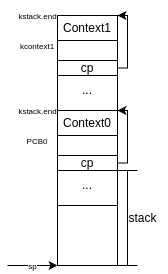

The diagram above was exported from draw.io. Its source (the exported page's mxGraphModel, read from the mxfile embedded in the PNG):
<mxGraphModel dx="574" dy="1448" grid="1" gridSize="10" guides="1" tooltips="1" connect="1" arrows="1" fold="1" page="1" pageScale="1" pageWidth="850" pageHeight="1100" math="0" shadow="0">
  <root>
    <mxCell id="0" />
    <mxCell id="1" parent="0" />
    <mxCell id="2pid3hq_bPNFgI_NWYEo-2" value="" style="rounded=0;whiteSpace=wrap;html=1;" vertex="1" parent="1">
      <mxGeometry x="370" y="10" width="60" height="250" as="geometry" />
    </mxCell>
    <mxCell id="2pid3hq_bPNFgI_NWYEo-3" value="" style="rounded=0;whiteSpace=wrap;html=1;" vertex="1" parent="1">
      <mxGeometry x="370" y="10" width="60" height="60" as="geometry" />
    </mxCell>
    <mxCell id="2pid3hq_bPNFgI_NWYEo-4" value="" style="rounded=0;whiteSpace=wrap;html=1;" vertex="1" parent="1">
      <mxGeometry x="370" y="200" width="60" height="60" as="geometry" />
    </mxCell>
    <mxCell id="2pid3hq_bPNFgI_NWYEo-5" value="" style="rounded=0;whiteSpace=wrap;html=1;" vertex="1" parent="1">
      <mxGeometry x="370" y="105" width="60" height="60" as="geometry" />
    </mxCell>
    <mxCell id="2pid3hq_bPNFgI_NWYEo-6" value="..." style="text;html=1;align=center;verticalAlign=middle;whiteSpace=wrap;rounded=0;" vertex="1" parent="1">
      <mxGeometry x="370" y="70" width="60" height="30" as="geometry" />
    </mxCell>
    <mxCell id="2pid3hq_bPNFgI_NWYEo-8" value="..." style="text;html=1;align=center;verticalAlign=middle;whiteSpace=wrap;rounded=0;" vertex="1" parent="1">
      <mxGeometry x="370" y="165" width="60" height="30" as="geometry" />
    </mxCell>
    <mxCell id="2pid3hq_bPNFgI_NWYEo-12" value="&lt;font style=&quot;font-size: 8px;&quot;&gt;PCB0&lt;/font&gt;" style="text;html=1;align=center;verticalAlign=middle;whiteSpace=wrap;rounded=0;" vertex="1" parent="1">
      <mxGeometry x="320" y="120" width="60" height="30" as="geometry" />
    </mxCell>
    <mxCell id="2pid3hq_bPNFgI_NWYEo-13" value="&lt;font style=&quot;font-size: 8px;&quot;&gt;kcontext1&lt;/font&gt;" style="text;html=1;align=center;verticalAlign=middle;whiteSpace=wrap;rounded=0;" vertex="1" parent="1">
      <mxGeometry x="320" y="25" width="60" height="30" as="geometry" />
    </mxCell>
    <mxCell id="2pid3hq_bPNFgI_NWYEo-14" value="" style="endArrow=classic;html=1;rounded=0;entryX=0;entryY=1;entryDx=0;entryDy=0;" edge="1" parent="1" target="2pid3hq_bPNFgI_NWYEo-4">
      <mxGeometry relative="1" as="geometry">
        <mxPoint x="320" y="260" as="sourcePoint" />
        <mxPoint x="490" y="130" as="targetPoint" />
      </mxGeometry>
    </mxCell>
    <mxCell id="2pid3hq_bPNFgI_NWYEo-15" value="&lt;font style=&quot;font-size: 8px;&quot;&gt;sp&lt;/font&gt;" style="edgeLabel;resizable=0;html=1;;align=center;verticalAlign=middle;" connectable="0" vertex="1" parent="2pid3hq_bPNFgI_NWYEo-14">
      <mxGeometry relative="1" as="geometry" />
    </mxCell>
    <mxCell id="uhUGAHVXyOmNYO5nEGTW-2" style="edgeStyle=orthogonalEdgeStyle;rounded=0;orthogonalLoop=1;jettySize=auto;html=1;exitX=1;exitY=0.5;exitDx=0;exitDy=0;entryX=1;entryY=0;entryDx=0;entryDy=0;" edge="1" parent="1" source="uhUGAHVXyOmNYO5nEGTW-1" target="2pid3hq_bPNFgI_NWYEo-5">
      <mxGeometry relative="1" as="geometry">
        <Array as="points">
          <mxPoint x="440" y="158" />
          <mxPoint x="440" y="105" />
        </Array>
      </mxGeometry>
    </mxCell>
    <mxCell id="uhUGAHVXyOmNYO5nEGTW-1" value="cp" style="rounded=0;whiteSpace=wrap;html=1;" vertex="1" parent="1">
      <mxGeometry x="370" y="150" width="60" height="15" as="geometry" />
    </mxCell>
    <mxCell id="uhUGAHVXyOmNYO5nEGTW-3" value="&lt;font style=&quot;font-size: 8px;&quot;&gt;kstack.end&lt;/font&gt;" style="text;html=1;align=center;verticalAlign=middle;resizable=0;points=[];autosize=1;strokeColor=none;fillColor=none;" vertex="1" parent="1">
      <mxGeometry x="320" y="90" width="60" height="30" as="geometry" />
    </mxCell>
    <mxCell id="uhUGAHVXyOmNYO5nEGTW-4" value="&lt;font style=&quot;font-size: 8px;&quot;&gt;kstack.end&lt;/font&gt;" style="text;html=1;align=center;verticalAlign=middle;resizable=0;points=[];autosize=1;strokeColor=none;fillColor=none;" vertex="1" parent="1">
      <mxGeometry x="320" y="-5" width="60" height="30" as="geometry" />
    </mxCell>
    <mxCell id="uhUGAHVXyOmNYO5nEGTW-6" style="edgeStyle=orthogonalEdgeStyle;rounded=0;orthogonalLoop=1;jettySize=auto;html=1;exitX=1;exitY=0.5;exitDx=0;exitDy=0;entryX=1;entryY=0;entryDx=0;entryDy=0;" edge="1" parent="1" source="uhUGAHVXyOmNYO5nEGTW-5" target="2pid3hq_bPNFgI_NWYEo-3">
      <mxGeometry relative="1" as="geometry">
        <Array as="points">
          <mxPoint x="440" y="62" />
          <mxPoint x="440" y="10" />
        </Array>
      </mxGeometry>
    </mxCell>
    <mxCell id="uhUGAHVXyOmNYO5nEGTW-5" value="cp" style="rounded=0;whiteSpace=wrap;html=1;" vertex="1" parent="1">
      <mxGeometry x="370" y="55" width="60" height="15" as="geometry" />
    </mxCell>
    <mxCell id="uhUGAHVXyOmNYO5nEGTW-7" value="" style="shape=crossbar;whiteSpace=wrap;html=1;rounded=1;direction=south;" vertex="1" parent="1">
      <mxGeometry x="430" y="165" width="20" height="95" as="geometry" />
    </mxCell>
    <mxCell id="uhUGAHVXyOmNYO5nEGTW-10" value="stack" style="text;html=1;align=center;verticalAlign=middle;resizable=0;points=[];autosize=1;strokeColor=none;fillColor=none;" vertex="1" parent="1">
      <mxGeometry x="430" y="197.5" width="50" height="30" as="geometry" />
    </mxCell>
    <mxCell id="uhUGAHVXyOmNYO5nEGTW-12" value="Context0" style="rounded=0;whiteSpace=wrap;html=1;" vertex="1" parent="1">
      <mxGeometry x="370" y="105" width="60" height="25" as="geometry" />
    </mxCell>
    <mxCell id="uhUGAHVXyOmNYO5nEGTW-13" value="Context1" style="rounded=0;whiteSpace=wrap;html=1;" vertex="1" parent="1">
      <mxGeometry x="370" y="10" width="60" height="25" as="geometry" />
    </mxCell>
  </root>
</mxGraphModel>